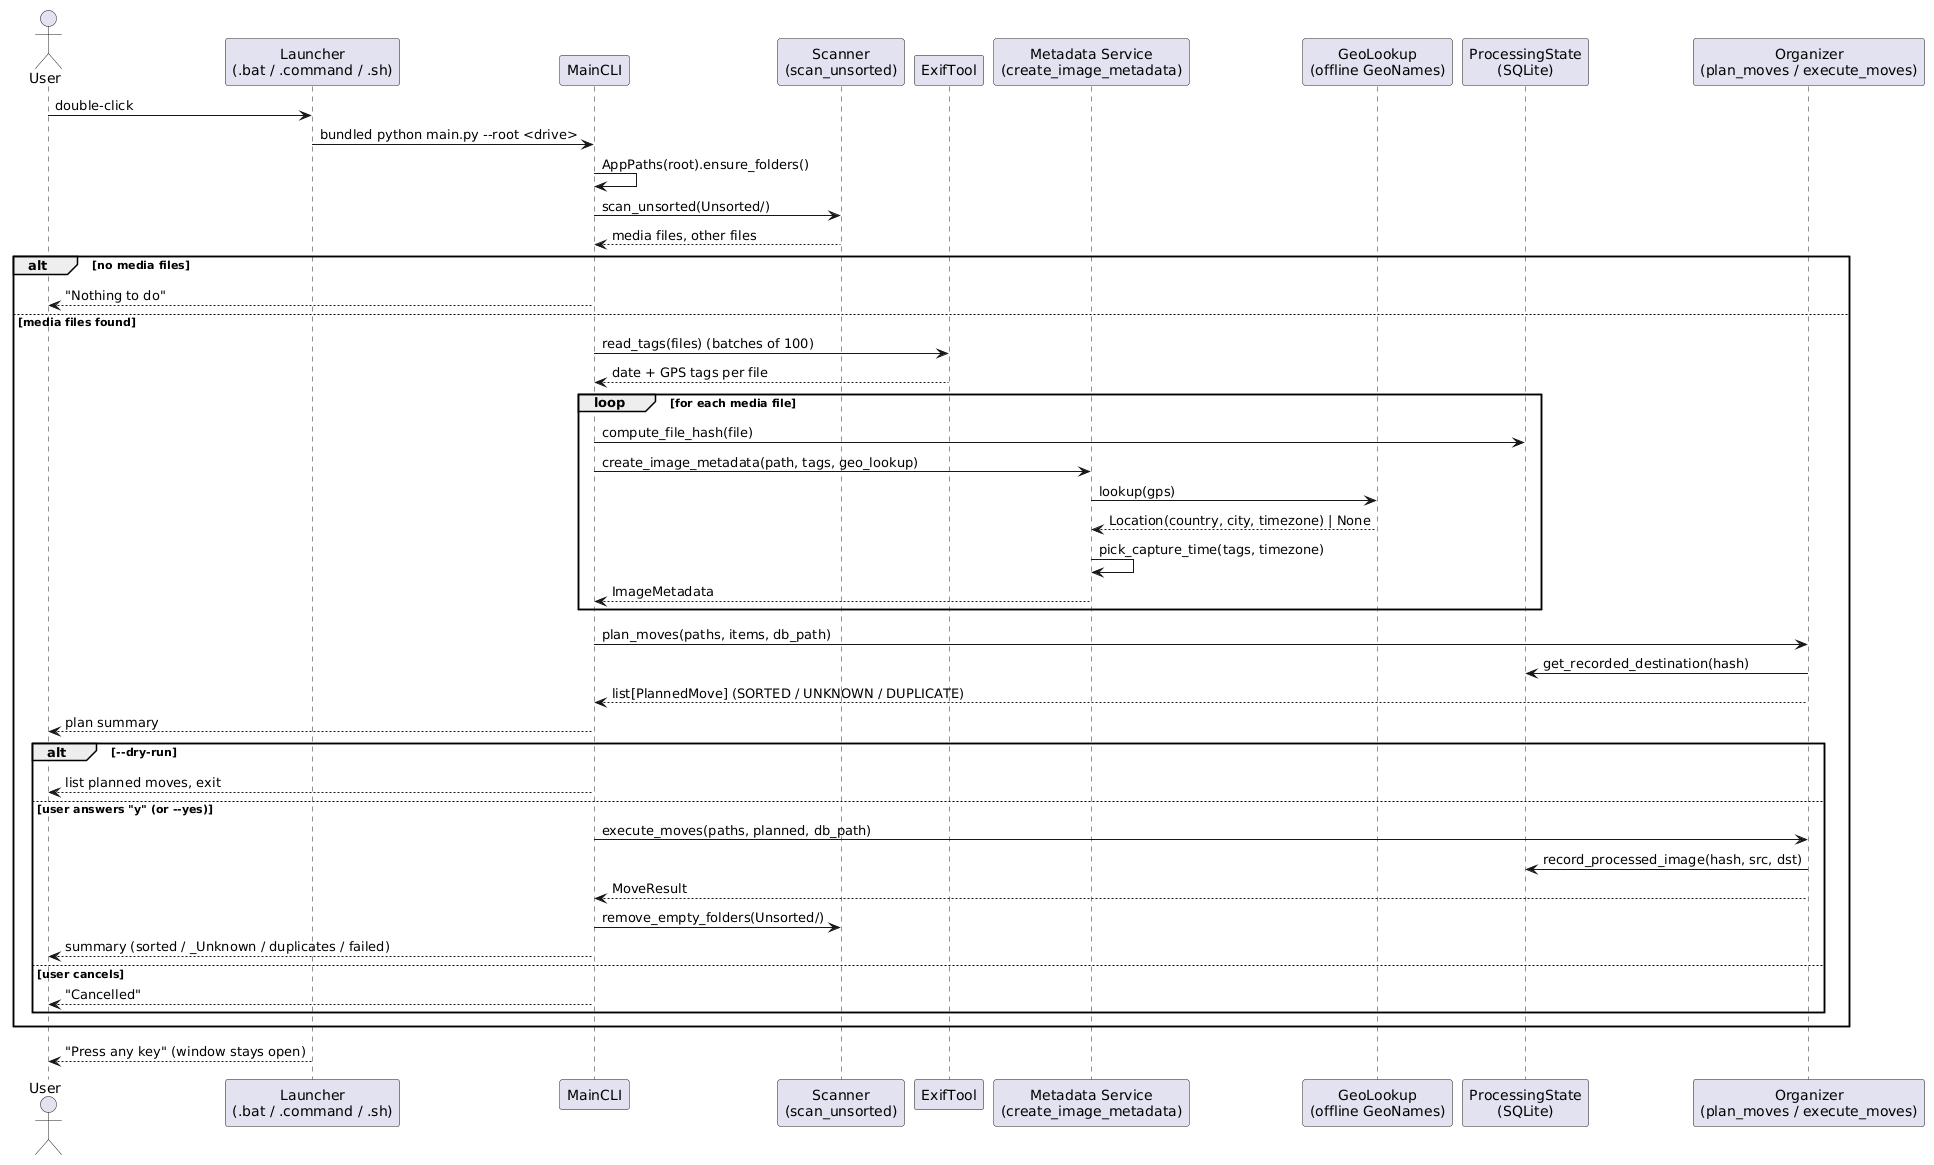

The diagram above was rendered by PlantUML. Its source (embedded in the PNG):
@startuml Image-Sorter-Run-Flow

actor User
participant "Launcher\n(.bat / .command / .sh)" as Launcher
participant MainCLI
participant "Scanner\n(scan_unsorted)" as Scanner
participant "ExifTool" as ExifTool
participant "Metadata Service\n(create_image_metadata)" as MetadataService
participant "GeoLookup\n(offline GeoNames)" as GeoLookup
participant "ProcessingState\n(SQLite)" as ProcessingState
participant "Organizer\n(plan_moves / execute_moves)" as Organizer

User -> Launcher: double-click
Launcher -> MainCLI: bundled python main.py --root <drive>
MainCLI -> MainCLI: AppPaths(root).ensure_folders()
MainCLI -> Scanner: scan_unsorted(Unsorted/)
Scanner --> MainCLI: media files, other files

alt no media files
    MainCLI --> User: "Nothing to do"
else media files found
    MainCLI -> ExifTool: read_tags(files) (batches of 100)
    ExifTool --> MainCLI: date + GPS tags per file

    loop for each media file
        MainCLI -> ProcessingState: compute_file_hash(file)
        MainCLI -> MetadataService: create_image_metadata(path, tags, geo_lookup)
        MetadataService -> GeoLookup: lookup(gps)
        GeoLookup --> MetadataService: Location(country, city, timezone) | None
        MetadataService -> MetadataService: pick_capture_time(tags, timezone)
        MetadataService --> MainCLI: ImageMetadata
    end

    MainCLI -> Organizer: plan_moves(paths, items, db_path)
    Organizer -> ProcessingState: get_recorded_destination(hash)
    Organizer --> MainCLI: list[PlannedMove] (SORTED / UNKNOWN / DUPLICATE)
    MainCLI --> User: plan summary

    alt --dry-run
        MainCLI --> User: list planned moves, exit
    else user answers "y" (or --yes)
        MainCLI -> Organizer: execute_moves(paths, planned, db_path)
        Organizer -> ProcessingState: record_processed_image(hash, src, dst)
        Organizer --> MainCLI: MoveResult
        MainCLI -> Scanner: remove_empty_folders(Unsorted/)
        MainCLI --> User: summary (sorted / _Unknown / duplicates / failed)
    else user cancels
        MainCLI --> User: "Cancelled"
    end
end

Launcher --> User: "Press any key" (window stays open)

@enduml